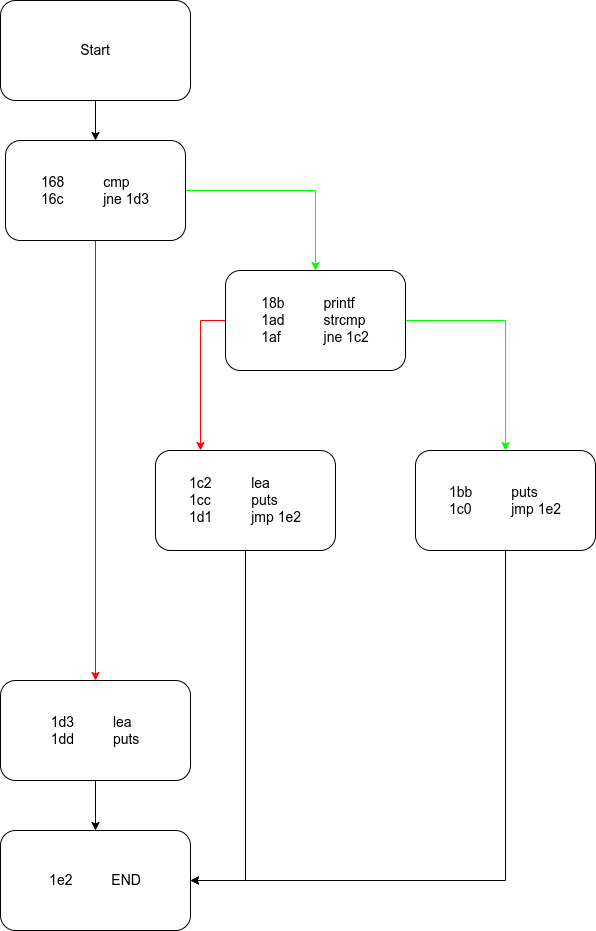

The diagram above was exported from draw.io. Its source (the exported page's mxGraphModel, read from the mxfile embedded in the PNG):
<mxGraphModel dx="1434" dy="801" grid="1" gridSize="10" guides="1" tooltips="1" connect="1" arrows="1" fold="1" page="1" pageScale="1" pageWidth="850" pageHeight="1100" math="0" shadow="0">
  <root>
    <mxCell id="0" />
    <mxCell id="1" parent="0" />
    <mxCell id="OpkEk__dZQwIQequRVCY-4" style="edgeStyle=orthogonalEdgeStyle;rounded=0;orthogonalLoop=1;jettySize=auto;html=1;exitX=0.5;exitY=1;exitDx=0;exitDy=0;entryX=0.5;entryY=0;entryDx=0;entryDy=0;strokeColor=#FF0000;" edge="1" parent="1" source="OpkEk__dZQwIQequRVCY-1" target="OpkEk__dZQwIQequRVCY-2">
      <mxGeometry relative="1" as="geometry" />
    </mxCell>
    <mxCell id="OpkEk__dZQwIQequRVCY-10" style="edgeStyle=orthogonalEdgeStyle;rounded=0;orthogonalLoop=1;jettySize=auto;html=1;exitX=1;exitY=0.5;exitDx=0;exitDy=0;entryX=0.5;entryY=0;entryDx=0;entryDy=0;strokeColor=#00FF00;" edge="1" parent="1" source="OpkEk__dZQwIQequRVCY-1" target="OpkEk__dZQwIQequRVCY-5">
      <mxGeometry relative="1" as="geometry" />
    </mxCell>
    <mxCell id="OpkEk__dZQwIQequRVCY-1" value="&lt;div style=&quot;text-align: justify;&quot;&gt;&lt;span style=&quot;background-color: initial;&quot;&gt;&lt;font style=&quot;font-size: 14px;&quot;&gt;168&lt;span style=&quot;white-space: pre;&quot;&gt;&#09;&lt;/span&gt;&lt;span style=&quot;white-space: pre;&quot;&gt;&#09;&lt;/span&gt;cmp&lt;/font&gt;&lt;/span&gt;&lt;/div&gt;&lt;div style=&quot;text-align: left;&quot;&gt;&lt;span style=&quot;background-color: initial;&quot;&gt;&lt;font style=&quot;font-size: 14px;&quot;&gt;16c &lt;span style=&quot;white-space: pre;&quot;&gt;&#09;&lt;/span&gt;&lt;span style=&quot;white-space: pre;&quot;&gt;&#09;&lt;/span&gt;jne 1d3&lt;/font&gt;&lt;/span&gt;&lt;/div&gt;" style="rounded=1;whiteSpace=wrap;html=1;" vertex="1" parent="1">
      <mxGeometry x="130" y="290" width="180" height="100" as="geometry" />
    </mxCell>
    <mxCell id="OpkEk__dZQwIQequRVCY-14" style="edgeStyle=orthogonalEdgeStyle;rounded=0;orthogonalLoop=1;jettySize=auto;html=1;exitX=0.5;exitY=1;exitDx=0;exitDy=0;entryX=0.5;entryY=0;entryDx=0;entryDy=0;" edge="1" parent="1" source="OpkEk__dZQwIQequRVCY-2" target="OpkEk__dZQwIQequRVCY-8">
      <mxGeometry relative="1" as="geometry" />
    </mxCell>
    <mxCell id="OpkEk__dZQwIQequRVCY-2" value="&lt;div style=&quot;text-align: justify;&quot;&gt;&lt;font style=&quot;font-size: 14px;&quot;&gt;1d3&lt;span style=&quot;white-space: pre;&quot;&gt;&#09;&lt;/span&gt;&lt;span style=&quot;white-space: pre;&quot;&gt;&#09;&lt;/span&gt;lea&lt;/font&gt;&lt;/div&gt;&lt;div style=&quot;text-align: justify;&quot;&gt;&lt;font style=&quot;font-size: 14px;&quot;&gt;1dd&lt;span style=&quot;white-space: pre;&quot;&gt;&#09;&lt;/span&gt;&lt;span style=&quot;white-space: pre;&quot;&gt;&#09;&lt;/span&gt;puts&lt;/font&gt;&lt;/div&gt;" style="rounded=1;whiteSpace=wrap;html=1;" vertex="1" parent="1">
      <mxGeometry x="125" y="830" width="190" height="100" as="geometry" />
    </mxCell>
    <mxCell id="OpkEk__dZQwIQequRVCY-11" style="edgeStyle=orthogonalEdgeStyle;rounded=0;orthogonalLoop=1;jettySize=auto;html=1;exitX=0;exitY=0.5;exitDx=0;exitDy=0;entryX=0.25;entryY=0;entryDx=0;entryDy=0;strokeColor=#FF0000;" edge="1" parent="1" source="OpkEk__dZQwIQequRVCY-5" target="OpkEk__dZQwIQequRVCY-6">
      <mxGeometry relative="1" as="geometry" />
    </mxCell>
    <mxCell id="OpkEk__dZQwIQequRVCY-12" style="edgeStyle=orthogonalEdgeStyle;rounded=0;orthogonalLoop=1;jettySize=auto;html=1;exitX=1;exitY=0.5;exitDx=0;exitDy=0;entryX=0.5;entryY=0;entryDx=0;entryDy=0;strokeColor=#00FF00;" edge="1" parent="1" source="OpkEk__dZQwIQequRVCY-5" target="OpkEk__dZQwIQequRVCY-7">
      <mxGeometry relative="1" as="geometry" />
    </mxCell>
    <mxCell id="OpkEk__dZQwIQequRVCY-5" value="&lt;div style=&quot;text-align: justify;&quot;&gt;&lt;span style=&quot;background-color: initial;&quot;&gt;&lt;font style=&quot;font-size: 14px;&quot;&gt;18b&lt;span style=&quot;white-space: pre;&quot;&gt;&#09;&lt;/span&gt;&lt;span style=&quot;white-space: pre;&quot;&gt;&#09;&lt;/span&gt;printf&lt;/font&gt;&lt;/span&gt;&lt;/div&gt;&lt;div style=&quot;text-align: justify;&quot;&gt;&lt;span style=&quot;background-color: initial;&quot;&gt;&lt;font style=&quot;font-size: 14px;&quot;&gt;1ad&lt;span style=&quot;white-space: pre;&quot;&gt;&#09;&lt;/span&gt;&lt;span style=&quot;white-space: pre;&quot;&gt;&#09;&lt;/span&gt;strcmp&lt;/font&gt;&lt;/span&gt;&lt;/div&gt;&lt;div style=&quot;text-align: left;&quot;&gt;&lt;span style=&quot;background-color: initial;&quot;&gt;&lt;font style=&quot;font-size: 14px;&quot;&gt;1af&amp;nbsp;&lt;span style=&quot;white-space: pre;&quot;&gt;&#09;&lt;/span&gt;&lt;span style=&quot;white-space: pre;&quot;&gt;&#09;&lt;/span&gt;jne 1c2&lt;/font&gt;&lt;/span&gt;&lt;/div&gt;" style="rounded=1;whiteSpace=wrap;html=1;" vertex="1" parent="1">
      <mxGeometry x="350" y="420" width="180" height="100" as="geometry" />
    </mxCell>
    <mxCell id="OpkEk__dZQwIQequRVCY-13" style="edgeStyle=orthogonalEdgeStyle;rounded=0;orthogonalLoop=1;jettySize=auto;html=1;exitX=0.5;exitY=1;exitDx=0;exitDy=0;entryX=1;entryY=0.5;entryDx=0;entryDy=0;" edge="1" parent="1" source="OpkEk__dZQwIQequRVCY-6" target="OpkEk__dZQwIQequRVCY-8">
      <mxGeometry relative="1" as="geometry" />
    </mxCell>
    <mxCell id="OpkEk__dZQwIQequRVCY-6" value="&lt;div style=&quot;text-align: justify;&quot;&gt;&lt;span style=&quot;background-color: initial;&quot;&gt;&lt;font style=&quot;font-size: 14px;&quot;&gt;1c2&lt;span style=&quot;white-space: pre;&quot;&gt;&#09;&lt;/span&gt;&lt;span style=&quot;white-space: pre;&quot;&gt;&#09;&lt;/span&gt;lea&lt;/font&gt;&lt;/span&gt;&lt;/div&gt;&lt;div style=&quot;text-align: left;&quot;&gt;&lt;font style=&quot;font-size: 14px;&quot;&gt;1cc&lt;span style=&quot;white-space: pre;&quot;&gt;&#09;&lt;/span&gt;&lt;span style=&quot;white-space: pre;&quot;&gt;&#09;&lt;/span&gt;puts&lt;/font&gt;&lt;/div&gt;&lt;div style=&quot;text-align: left;&quot;&gt;&lt;font style=&quot;font-size: 14px;&quot;&gt;1d1&amp;nbsp;&lt;span style=&quot;white-space: pre;&quot;&gt;&#09;&lt;/span&gt;&lt;span style=&quot;white-space: pre;&quot;&gt;&#09;&lt;/span&gt;jmp 1e2&lt;/font&gt;&lt;/div&gt;" style="rounded=1;whiteSpace=wrap;html=1;" vertex="1" parent="1">
      <mxGeometry x="280" y="600" width="180" height="100" as="geometry" />
    </mxCell>
    <mxCell id="OpkEk__dZQwIQequRVCY-17" style="edgeStyle=orthogonalEdgeStyle;rounded=0;orthogonalLoop=1;jettySize=auto;html=1;exitX=0.5;exitY=1;exitDx=0;exitDy=0;entryX=1;entryY=0.5;entryDx=0;entryDy=0;" edge="1" parent="1" source="OpkEk__dZQwIQequRVCY-7" target="OpkEk__dZQwIQequRVCY-8">
      <mxGeometry relative="1" as="geometry" />
    </mxCell>
    <mxCell id="OpkEk__dZQwIQequRVCY-7" value="&lt;div style=&quot;text-align: justify;&quot;&gt;&lt;font style=&quot;font-size: 14px;&quot;&gt;1bb&lt;span style=&quot;white-space: pre;&quot;&gt;&#09;&lt;/span&gt;&lt;span style=&quot;white-space: pre;&quot;&gt;&#09;&lt;/span&gt;puts&lt;/font&gt;&lt;/div&gt;&lt;div style=&quot;text-align: justify;&quot;&gt;&lt;font style=&quot;font-size: 14px;&quot;&gt;1c0&lt;span style=&quot;white-space: pre;&quot;&gt;&#09;&lt;/span&gt;&lt;span style=&quot;white-space: pre;&quot;&gt;&#09;&lt;/span&gt;jmp 1e2&lt;/font&gt;&lt;/div&gt;" style="rounded=1;whiteSpace=wrap;html=1;" vertex="1" parent="1">
      <mxGeometry x="540" y="600" width="180" height="100" as="geometry" />
    </mxCell>
    <mxCell id="OpkEk__dZQwIQequRVCY-8" value="&lt;div style=&quot;text-align: justify;&quot;&gt;&lt;span style=&quot;font-size: 14px;&quot;&gt;1e2 &lt;span style=&quot;white-space: pre;&quot;&gt;&#09;&lt;/span&gt;&lt;span style=&quot;white-space: pre;&quot;&gt;&#09;&lt;/span&gt;END&lt;/span&gt;&lt;/div&gt;" style="rounded=1;whiteSpace=wrap;html=1;" vertex="1" parent="1">
      <mxGeometry x="125" y="980" width="190" height="100" as="geometry" />
    </mxCell>
    <mxCell id="OpkEk__dZQwIQequRVCY-15" style="edgeStyle=orthogonalEdgeStyle;rounded=0;orthogonalLoop=1;jettySize=auto;html=1;exitX=0.5;exitY=1;exitDx=0;exitDy=0;entryX=0.5;entryY=0;entryDx=0;entryDy=0;" edge="1" parent="1" source="OpkEk__dZQwIQequRVCY-9" target="OpkEk__dZQwIQequRVCY-1">
      <mxGeometry relative="1" as="geometry" />
    </mxCell>
    <mxCell id="OpkEk__dZQwIQequRVCY-9" value="&lt;div style=&quot;text-align: justify;&quot;&gt;&lt;span style=&quot;font-size: 14px;&quot;&gt;Start&lt;/span&gt;&lt;/div&gt;" style="rounded=1;whiteSpace=wrap;html=1;" vertex="1" parent="1">
      <mxGeometry x="125" y="150" width="190" height="100" as="geometry" />
    </mxCell>
  </root>
</mxGraphModel>